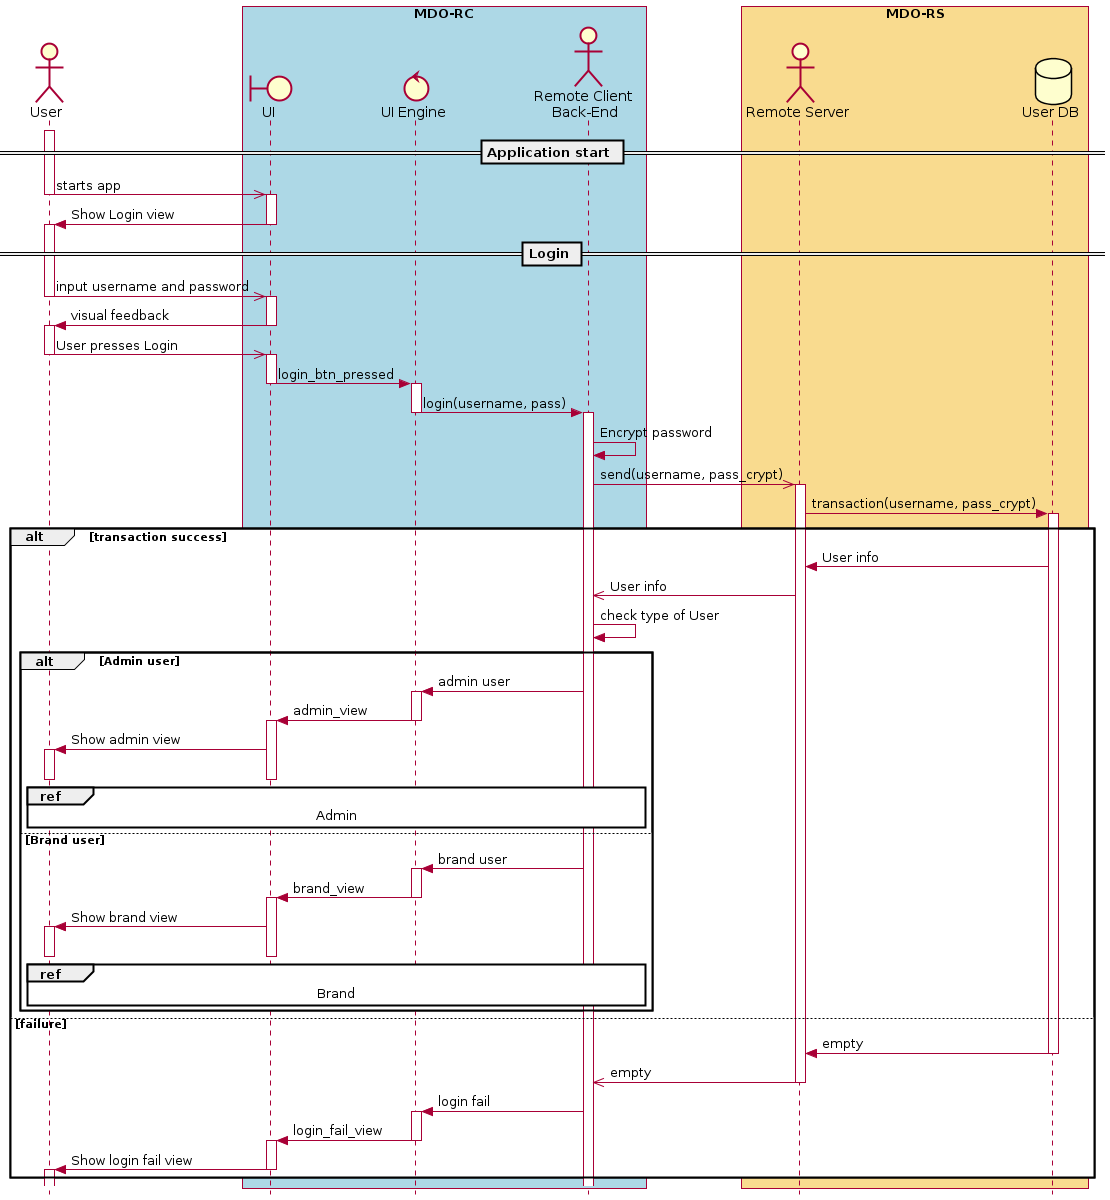

The diagram above was rendered by PlantUML. Its source (embedded in the PNG):
@startuml
' ---------- SETUP ----------------
' strict uml style and hide footboxes
skinparam style strictuml
hide footbox
' for anchors and duration this may be required (uncomment)
' !pragma teoz true

' ---------- Declaring participants
' participant Participant as Foo

actor User
box "MDO-RC" #LightBlue
boundary "UI" as UI
control "UI Engine" as UIE
actor "Remote Client \nBack-End" as RC
endbox
box "MDO-RS" #f9db8f
actor "Remote Server" as RS
database "User DB" as UserDB
endbox
' entity      Entity      as Foo4
' database    Database    as Foo5
' collections Collections as Foo6
' queue       Queue       as Foo7

' async message
== Application start ==
activate User
User ->> UI: starts app 
deactivate User
activate UI
UI -> User: Show Login view
deactivate UI
''
== Login ==
activate User
User ->> UI: input username and password
deactivate User
activate UI
UI -> User: visual feedback
deactivate UI
activate User
User ->> UI: User presses Login
''
deactivate User
activate UI
UI -> UIE: login_btn_pressed
deactivate UI
activate UIE
UIE -> RC : login(username, pass)
deactivate UIE
activate RC
RC -> RC : Encrypt password
RC ->> RS : send(username, pass_crypt)
activate RS
RS -> UserDB : transaction(username, pass_crypt)
activate UserDB
'' DB transaction
alt transaction success
  UserDB -> RS: User info
  RS ->> RC: User info
  RC -> RC: check type of User
  alt Admin user
    RC -> UIE: admin user
    activate UIE
    UIE -> UI: admin_view
    deactivate UIE
    activate UI
    UI -> User: Show admin view
    activate User
    deactivate UI
    ref over RC, UIE, UI, User: Admin
    deactivate User  
  else Brand user
    RC -> UIE: brand user
    activate UIE
    UIE -> UI: brand_view
    deactivate UIE
    activate UI
    UI -> User: Show brand view
    activate User
    deactivate UI
    deactivate User
    ref over RC, UIE, UI, User: Brand
  end
else failure
UserDB -> RS: empty
deactivate UserDB
RS ->> RC : empty
deactivate RS
RC -> UIE : login fail
activate UIE
UIE -> UI : login_fail_view
deactivate UIE
activate UI
UI -> User : Show login fail view
deactivate UI
activate User
deactivate User
end
''
''  == User Authentication ==
''  alt Admin
''    UIE ->> RC : Send DBs relative to admin
''    RC ->> User : Show Main Menu
''    alt Users
''      User ->> RC : Manage Useres
''      RC ->> UIE : Send changes
''      UIE ->> UIE : Update data
''    else Statistics
''      User ->> RC : Watch Statistics
''      RC ->> User : Show Statistics
''    else Ads To Activate
''      User ->> RC : Download Videos, Accept/Deny Ads
''      RC ->> UIE : Send Changes
''      UIE ->> UIE : Update data
''    else Logout
''      User ->> RC : Logout
''      RC ->> RC : Quit
''    end
'    
''  else Brand
''    UIE ->> RC : Sends DBs relative to the brand 
''    RC ->> User : Show Main Menu
''    alt Notifications
''      User ->> RC : See notifications
''      RC ->> User : Show notifications
''    else Rented
''      User ->> RC : See Rented Ads
''      RC ->> User : Show statistics of Rented Ads
''    else To Rent
''      User ->> RC : Upload Videos, choose conditions and fragrancy
''      RC ->> UIE : Send Changes
''      UIE ->> UIE : Update data
''    else Logoudat
''      User ->> RC : Logout
''      RC ->> RC : Quit
''    end
''  end

' =========================== ZE das couves ==============================='
'  LS -> UIE: show Image Filter view
'  UIE -> User: visual feedback
'  ref over User, GRE, UIE, LS: Image Filter
' -------
'    else Take Pic
'    LS -> UIE: show Pic view
'    UIE -> User: visual feedback
'    ref over User, GRE, UIE, LS: Picture mode
' -------
'    else Create GIF
'    LS -> UIE: show GIF view
'    UIE -> User: visual feedback
'    ref over User, GRE, UIE, LS: GIF mode
'    '' LS -> LS: process gesture \ncallback
'    '' LS -> UIE: provide output
'    '' UIE -> User: visual feedback
'    ' end alt
'    end 
' end par
'  end
		

@enduml